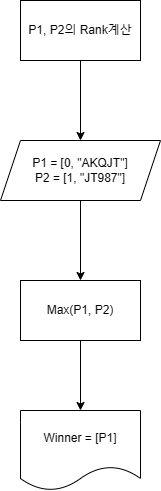

The diagram above was exported from draw.io. Its source (the exported page's mxGraphModel, read from the mxfile embedded in the PNG):
<mxGraphModel dx="1434" dy="833" grid="1" gridSize="10" guides="1" tooltips="1" connect="1" arrows="1" fold="1" page="1" pageScale="1" pageWidth="827" pageHeight="1169" math="0" shadow="0">
  <root>
    <mxCell id="0" />
    <mxCell id="1" parent="0" />
    <mxCell id="e5RPsQH07TA7iugsmJp_-3" value="" style="edgeStyle=orthogonalEdgeStyle;rounded=0;orthogonalLoop=1;jettySize=auto;html=1;" edge="1" parent="1" source="e5RPsQH07TA7iugsmJp_-1" target="e5RPsQH07TA7iugsmJp_-2">
      <mxGeometry relative="1" as="geometry" />
    </mxCell>
    <mxCell id="e5RPsQH07TA7iugsmJp_-1" value="P1, P2의 Rank계산" style="rounded=0;whiteSpace=wrap;html=1;" vertex="1" parent="1">
      <mxGeometry x="350" y="400" width="120" height="60" as="geometry" />
    </mxCell>
    <mxCell id="e5RPsQH07TA7iugsmJp_-5" value="" style="edgeStyle=orthogonalEdgeStyle;rounded=0;orthogonalLoop=1;jettySize=auto;html=1;" edge="1" parent="1" source="e5RPsQH07TA7iugsmJp_-2" target="e5RPsQH07TA7iugsmJp_-4">
      <mxGeometry relative="1" as="geometry" />
    </mxCell>
    <mxCell id="e5RPsQH07TA7iugsmJp_-2" value="P1 = [0, &quot;AKQJT&quot;]&lt;div&gt;P2 = [1, &quot;JT987&quot;]&lt;/div&gt;" style="shape=parallelogram;perimeter=parallelogramPerimeter;whiteSpace=wrap;html=1;fixedSize=1;rounded=0;" vertex="1" parent="1">
      <mxGeometry x="330" y="540" width="160" height="60" as="geometry" />
    </mxCell>
    <mxCell id="e5RPsQH07TA7iugsmJp_-10" value="" style="edgeStyle=orthogonalEdgeStyle;rounded=0;orthogonalLoop=1;jettySize=auto;html=1;" edge="1" parent="1" source="e5RPsQH07TA7iugsmJp_-4" target="e5RPsQH07TA7iugsmJp_-9">
      <mxGeometry relative="1" as="geometry" />
    </mxCell>
    <mxCell id="e5RPsQH07TA7iugsmJp_-4" value="Max(P1, P2)" style="whiteSpace=wrap;html=1;rounded=0;" vertex="1" parent="1">
      <mxGeometry x="350" y="680" width="120" height="60" as="geometry" />
    </mxCell>
    <mxCell id="e5RPsQH07TA7iugsmJp_-9" value="Winner = [P1]" style="shape=document;whiteSpace=wrap;html=1;boundedLbl=1;rounded=0;" vertex="1" parent="1">
      <mxGeometry x="350" y="810" width="120" height="80" as="geometry" />
    </mxCell>
  </root>
</mxGraphModel>